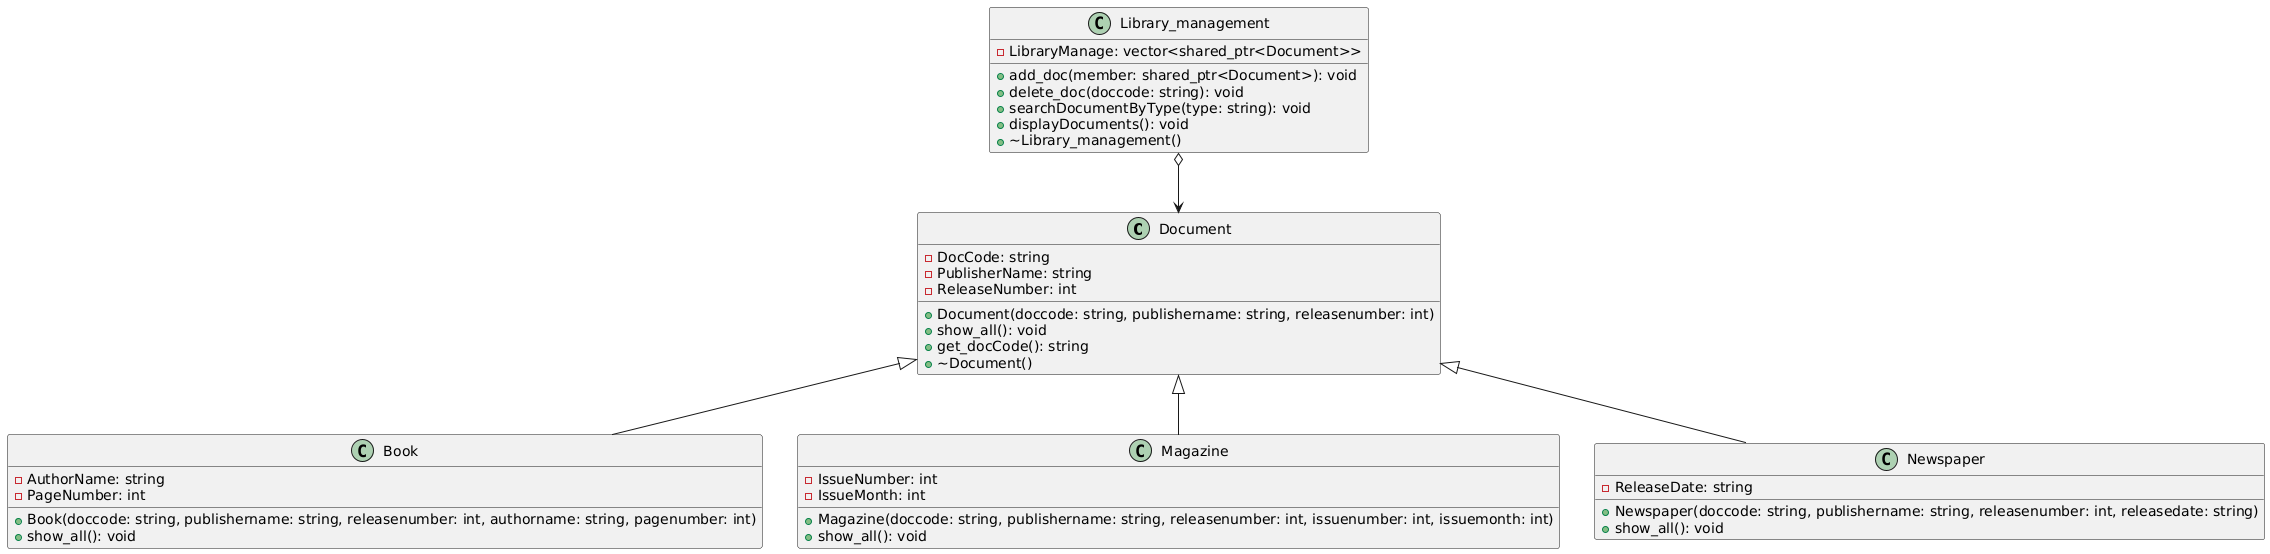

The diagram above was rendered by PlantUML. Its source (embedded in the PNG):
@startuml
class Document {
    - DocCode: string
    - PublisherName: string
    - ReleaseNumber: int
    + Document(doccode: string, publishername: string, releasenumber: int)
    + show_all(): void
    + get_docCode(): string
    + ~Document()
}

class Book {
    - AuthorName: string
    - PageNumber: int
    + Book(doccode: string, publishername: string, releasenumber: int, authorname: string, pagenumber: int)
    + show_all(): void
}

class Magazine {
    - IssueNumber: int
    - IssueMonth: int
    + Magazine(doccode: string, publishername: string, releasenumber: int, issuenumber: int, issuemonth: int)
    + show_all(): void
}

class Newspaper {
    - ReleaseDate: string
    + Newspaper(doccode: string, publishername: string, releasenumber: int, releasedate: string)
    + show_all(): void
}

class Library_management {
    - LibraryManage: vector<shared_ptr<Document>>
    + add_doc(member: shared_ptr<Document>): void
    + delete_doc(doccode: string): void
    + searchDocumentByType(type: string): void
    + displayDocuments(): void
    + ~Library_management()
}

Document <|-- Book
Document <|-- Magazine
Document <|-- Newspaper
Library_management o--> Document
@enduml